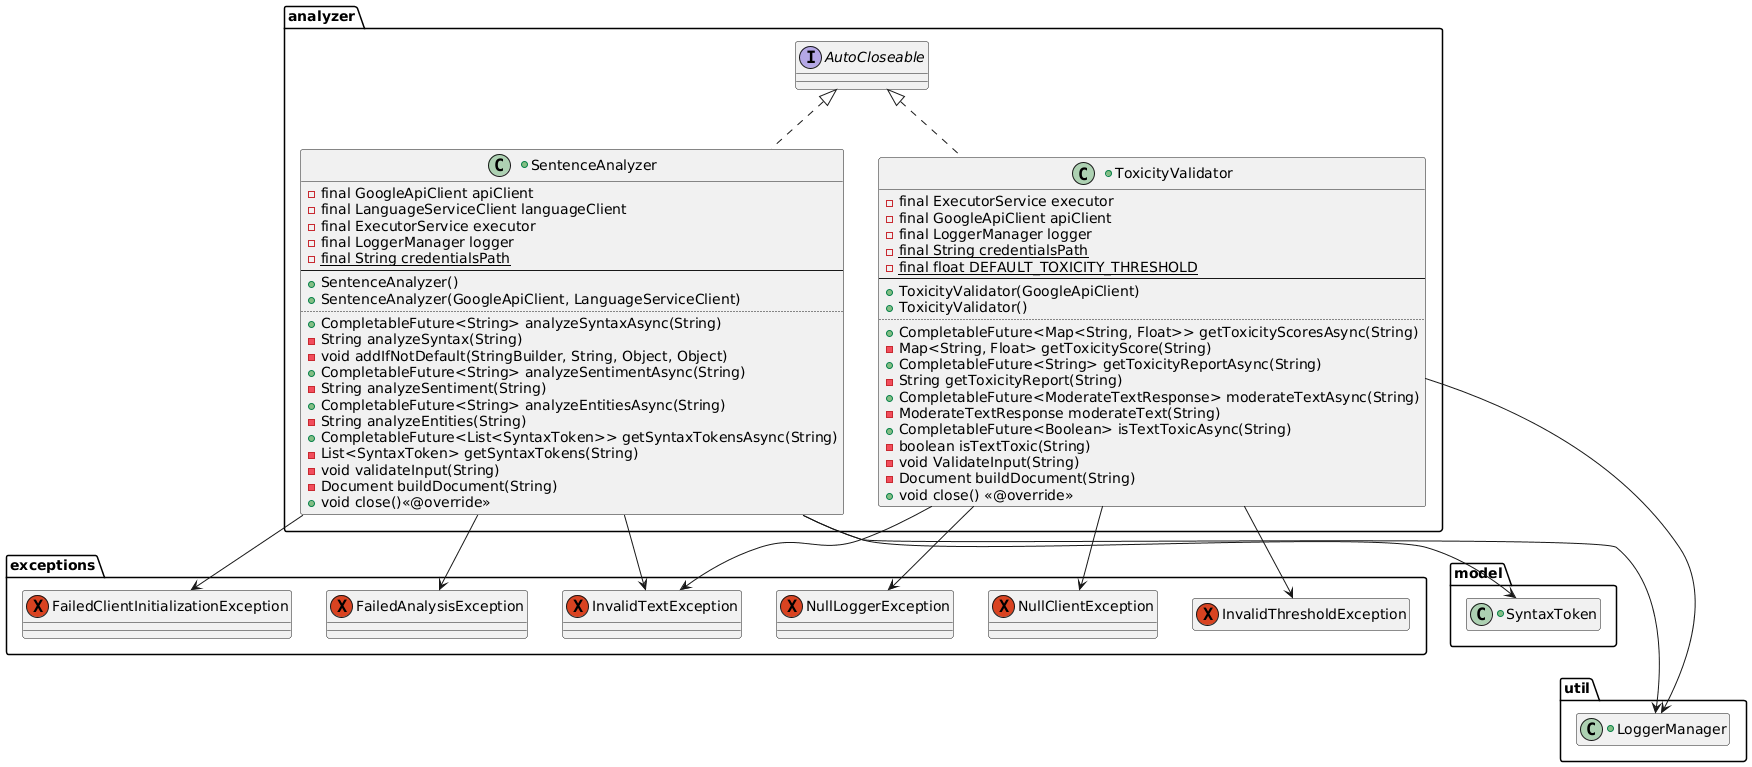

The diagram above was rendered by PlantUML. Its source (embedded in the PNG):
@startuml
+class App{
 - {static} LoggerManager logger
 + {static} void main(String[])
}

package analyzer{
 +class SentenceAnalyzer $analyzer implements AutoCloseable {
   - final GoogleApiClient apiClient
   - final LanguageServiceClient languageClient
   - final ExecutorService executor
   - final LoggerManager logger
   - {static} final String credentialsPath
   --
   + SentenceAnalyzer()
   + SentenceAnalyzer(GoogleApiClient, LanguageServiceClient)
   ..
   + CompletableFuture<String> analyzeSyntaxAsync(String)
   - String analyzeSyntax(String)
   - void addIfNotDefault(StringBuilder, String, Object, Object)
   + CompletableFuture<String> analyzeSentimentAsync(String)
   - String analyzeSentiment(String)
   + CompletableFuture<String> analyzeEntitiesAsync(String)
   - String analyzeEntities(String)
   + CompletableFuture<List<SyntaxToken>> getSyntaxTokensAsync(String)
   - List<SyntaxToken> getSyntaxTokens(String)
   - void validateInput(String)
   - Document buildDocument(String)
   + void close()<<@override>>
  }

 +class ToxicityValidator $analyzer implements AutoCloseable{
   - final ExecutorService executor
   - final GoogleApiClient apiClient
   - final LoggerManager logger
   - {static} final String credentialsPath
   - {static} final float DEFAULT_TOXICITY_THRESHOLD
   --
   + ToxicityValidator(GoogleApiClient)
   + ToxicityValidator()
   ..
   + CompletableFuture<Map<String, Float>> getToxicityScoresAsync(String)
   - Map<String, Float> getToxicityScore(String)
   + CompletableFuture<String> getToxicityReportAsync(String)
   - String getToxicityReport(String)
   + CompletableFuture<ModerateTextResponse> moderateTextAsync(String)
   - ModerateTextResponse moderateText(String)
   + CompletableFuture<Boolean> isTextToxicAsync(String)
   - boolean isTextToxic(String)
   - void ValidateInput(String)
   - Document buildDocument(String)
   + void close() <<@override>>
  }
}

package exceptions{
  exception ClientAlreadyClosedException $exceptions
  exception ClientNonExistentException $exceptions
  exception FailedAnalysisException $exceptions
  exception FailedClientInitializationException $exceptions
  exception FailedOpeningInputStreamException $exceptions
  exception IllegalToleranceException $exceptions
  exception InaccessibleFileException $exceptions
  exception InvalidFilePathException $exceptions{
   + String getInvalidPath()
  }
  exception InvalidGrammaticalElementException $exceptions
  exception InvalidJsonIndexException $exceptions{
   + int getInvalidIndex()
  }
  exception InvalidJsonKeyException $exceptions{
   + String getInvalidKey()
  }
  exception InvalidJsonStateException $exceptions
  exception InvalidListException $exceptions
  exception InvalidNumberException $exceptions
  exception InvalidTemplateException $exceptions
  exception InvalidTemplateTypeException $exceptions
  exception InvalidTenseException $exceptions
  exception InvalidTextException $exceptions
  exception InvalidThresholdException $exceptions{
   + float getInvalidThreshold()
  }
  exception JsonElementIsNotArrayException $exceptions{
   + String getNotArrayKey()
  }
  exception JsonElementIsNotPrimitiveException $exceptions{
   + JsonElement getNotPrimitiveElement()
  }
  exception MissingInternetConnectionException $exceptions
  exception NullClientException $exceptions
  exception NullFilePathException $exceptions
  exception NullJsonKeyException $exceptions
  exception NullLoggerException $exceptions
  exception SentenceNotCachedException $exceptions
  exception UnreadableFileException $exceptions
  exception UnwritableFileException $exceptions
}

package generator{
 +class RandomAdjectiveGenerator $generator{
   - List<Adjective> adjectives
   - {static} Random random
   - {static} final JsonFileHandler jsonHandler
   - {static} String adjectivesPath
   - {static} final List<String> keys
   - LoggerManager logger
   -- 
   + RandomAdjectiveGenerator()
   + RandomAdjectiveGenerator(String)
   ..
   - void loadAdjectives()
   + Adjective getRandomAdjective()
   + void cleanup()
   + void onJsonUpdate() <<@override>>
  } 

 +class RandomNounGenerator $generator implements JsonUpdateObserver{
   - Map<Number, List<Noun>> nouns
   - {static} Random random
   - {static} final JsonFileHandler jsonHandler
   - {static} String nounsPath
   - {static} final List<String> keys
   - LoggerManager logger
   --
   + RandomNounGenerator()
   + RandomNounGenerator(String)
   ..
   - void loadNouns()
   + Noun getRandomNoun()
   + Noun getRandomNoun(Number)
   + void cleanup()
   + void onJsonUpdate() <<@override>>
  }

 +class RandomVerbGenerator $generator{
   - Map<Tense, List<Verb>> verbs
   - {static} Random random
   - {static} final JsonFileHandler jsonHandler
   - {static} String verbsPath
   - {static} final List<String> keys
   - LoggerManager logger
   --
   + RandomVerbGenerator()
   + RandomVerbGenerator(String)
   ..
   - void loadVerbs()
   + Verb getRandomVerb()
   + Verb getRandomVerb(Tense)
   + void cleanup()
   + void onJsonUpdate() <<@override>>
  }

 +class RandomTemplateGenerator $generator implements JsonUpdateObserver{
   - Map<TemplateType, List<Template>> templates
   - {static} Random random
   - {static} final JsonFileHandler jsonHandler
   - {static} String templatesPath
   - {static} final List<String> keys
   - LoggerManager logger
   --
   + RandomTemplateGenerator()
   + RandomTemplateGenerator(String)
   .. 
   - void loadTemplates()
   + Template getRandomTemplate()
   + Template getRandomTemplate(TemplateType)
   + void cleanup()
   + void onJsonUpdate() <<@override>>
  }

 +class SentenceGenerator $generator implements AutoCloseable{
   - final RandomNounGenerator nounGenerator
   - final RandomAdjectiveGenerator adjectiveGenerator
   - final RandomVerbGenerator verbGenerator
   - final RandomTemplateGenerator templateGenerator
   - final LoggerManager logger
   - {static} final Random random
   --
   + SentenceGenerator()
   .. 
   + Template generateRandomSentence()
   - String capitalizeFirstLetter(String)
   + Template generateSentenceWith(list<Noun>, List<Adjective>, List<Verb>)
   - void loadWordsIntoJsonUpdater(List<Noun>, List<Adjective>, List<Verb>)
   - void replacePlaceholders(Template, List<Noun>, List<Adjective>, List<Verb>)
   - void replaceNounPlaceholders(Template, List<Noun>)
   - void replaceAdjectivePlaceholders(Template, List<Adjective>)
   - void replaceVerbPlaceholders(Template, List<Verb>)
   + Template generateSentenceWithTense(Tense)
   + Template generateSentenceWithNumber(Number)
   + Template generateSentenceWithTenseAndNumber(Tense, Number)
   + Template generateSentenceFromTemplate(Template)
   + List<Template> getRandomTemplates()
   - Number getRandomNumber()
   - Tense getRandomTense()
   - TemplateType convertNumberToTemplateType(Number)
   - Number convertTemplateTypeToNumber(TemplateType)
   + void close() <<@override>>
  }

 -class TreeNodeInfo <<static>> $generator{
   int tokenIndex
   String indent
   boolean isLast
   int depth
   --
   TreeNodeInfo(int, String, boolean, int)
  }

 +class SyntaxTreeBuilder $generator{
   - {static} final LoggerManager logger
   --
   + {static} final String getSyntaxTree(List<T>)
   - {static} List<T> findRootTokens(List<T>)
   - {static} List<Integer> findPunctuationTokens(List<T>)
   - {static} Map<Integer, T> createIndexTokenMap(List<T>)
   - {static} boolean isConnectedToTree(int, int, Map<Integer, List<Integer>>)
   - {static} int findAppropriateHeadForPunctuation(int, int, List<T>)
   - {static} Map<Integer, List<Integer>> buildDependencyMap(List<T>)
   - {static} void buildTreeString(int, Map<Integer, T>, Map<Integer, List<Integer>>, String, boolean, StringBuilder)
  }
}

package model{
  +class Adjective $model{
   - final String adjective
   - {static} final LoggerManager logger
   --
   + Adjective(String)
   ..
   + String getAdjective()
  }

  +class Noun $model{
   - final String noun
   - final Number number 
   - {static} final LoggerManager logger
   --
   + Noun(String, Number)
   ..
   + String getNoun()
   + Number getNumber() 
  }

  +enum Number <<static>> $model{
    SINGULAR
    PLURAL
  }

 +class Verb $model{
   - final String verb
   - final Tense tense
   - {static} final LoggerManager logger
   --
   + Verb(String, Tense)
   ..
   + String getVerb()
   + Tense getTense()
  }

  +enum Tense <<static>> $model{
   PAST
   PRESENT
   FUTURE
  }

 +class SyntaxToken $model{
   - final String text
   - final int beginOffset
   - final String lemma
   - final PartOfSpeech partOfSpeech
   - final int headTokenIndex
   - final DependencyEdge.Label dependencyLabel
   - {static} final LoggerManager logger
   --
   + SyntaxToken(String, int, String, PartOfSpeech, int, DependencyEdge.Label)
   ..
   + String getText()
   + int getBeginOffset()
   + String getLemma()
   + PartOfSpeech getPartOfSpeech()
   + int getHeadTokenIndex()
   + DependencyEdge.Label getDependencyLabel()
   + String getPosTag()
  }

 +class Template $model{
   - String pattern
   - final TemplateType type
   - {static} final LoggerManager logger
   --
   + Template(String, TemplateType)
   ..
   + String getPattern()
   + TemplateType getType()
   + boolean containsPlaceholders(Placeholder)
   + int countPlaceholders(Placeholder)
   + void replacePlaceholder(Placeholder, String)
   + Template withReplacement(Placeholder, String)
   + String toString() <<@override>>
  }

 +enum TemplateType <<static>> $model{
   SINGULAR
   PLURAL
  }

  +enum Placeholder <<static>> $model{
   NOUN
   VERB
   ADJECTIVE
  }
}

package util{
  +class CLI $util{
   - {static} final AttributedStyle RED_STYLE
   - {static} final AttributedStyle BLUE_STYLE
   - {static} final AttributedStyle GREEN_STYLE
   - {static} final AttributedStyle YELLOW_STYLE
   - {static} final AttributedStyle MAGENTA_STYLE
   - {static} final AttributedStyle WHITE_STYLE
   - {static} final AttributedStyle BOLD_RED_STYLE
   - {static} final AttributedStyle BOLD_BLUE_STYLE
   - {static} final AttributedStyle BOLD_GREEN_STYLE
   - {static} final AttributedStyle BOLD_YELLOW_STYLE
   - {static} final AttributedStyle BOLD_MAGENTA_STYLE
   - {static} final AttributedStyle BOLD_WHITE_STYLE
   ..
   - {static} final List<Option> INPUT_MODE_OPTIONS
   - {static} final List<Option> ELEMENT_OPTIONS
   - {static} final List<Option> GENERATION_MODE_OPTIONS
   - {static} final List<Option> ANALYZE_MODE_OPTIONS
   - {static} final List<Option> COMBINED_ANALYZE_MODE_OPTIONS
   - {static} final List<Option> NUMBER_OPTIONS
   - {static} final List<Option> TENSE_OPTIONS
   ..
   - final Map<String, Command> commands
   - final Map<String, GenerateOptions> generateOptions
   - final Map<String, AnalyzeOptions> analyzeOptions
   ..
   - {static} final int HISTORY_SIZE
   - {static} final int MAX_ATTEMPTS
   - {static} final int MAX_WIDTH
   ..
   - boolean running
   - final String initialOutput
   - final LoggerManager logger
   - final CommandProcessor processor
   - final Terminal terminal
   - LineReader commandReader
   - LineReader plainReader
   --
   + CLI()
   .. synchronized methods ..
   - void welcome(PrintWriter)
   + boolean inputCatcher()
   - void commandExecuter(String)
   - void defaultHandler()
   - void personalizedHandler()
   - void generateHandler()
   - void generateRandom()
   - void generateNumber()
   - void generateTense()
   - void generateBoth()
   - void analyzeHandler()
   - void analyzeRandom(String)
   - void analyzeAll(String)
   - void analyzeSyntax(String)
   - void analyzeSentiment(String)
   - void analyzeToxicity(String)
   - void analyzeEntity(String)
   - void analyzeCombined(String)
   - void treeHandler(String)
   - void printTree(String)
   - void extendHandler()
   - void setToleranceHandler()
   - void extendUsage()
   - void verboseHandler()
   - void clearTerminal()
   - void usage(PrintWriter)
   - void quit()
   - boolean checkInternetConnection()
   - void print(String)
   - void println(String)
   - void printMagenta(String, boolean)
   - void printGreen(String, boolean)
   - void printWhite(String, boolean)
   - void printYellow(String, boolean)
   - void printRed(String, boolean)
   - void printBlue(String, boolean)
   - String read(boolean)
   - String validateInput(String, List<Option>, boolean)
   - void printSeparator(AttributedStyle)
   - void printTitleSeparator(String, AttributedStyle)
   - void closeResources()
  }

  +enum Command <<static>> $util{
   DEFAULT
   PERSONALIZED
   GENERATE
   ANALYZE
   TREE
   EXTEND
   SETTOLERANCE
   INFO
   VERBOSE
   HELP
   CLEAR
   QUIT
  }

  +enum GenerateOption <<static>> $util{
   RANDOM
   NUMBER
   TENSE
   BOTH
  }

  +enum AnalyzeOptions <<static>> $util{
   RANDOM
   ALL
   SYNTAX
   SENTIMENT
   TOXICITY
   ENTITY
   COMBINED
  }

  +class Option <<static>> $util{
   - final String option
   - final String description
   - final String alias
   --
   +Option(String, String, String)
   ..
   + String getMainCommand()
   + String getDescription()
   + String getAlias()
   + boolean matches(String)
   + String getDisplayName()
  }

  -class CommandHighlighter $util implements Highlighter{
   + AttributedString highlight(LineReader, String) <<@override>>
   + void setErrorPattern(java.util.regex.Pattern) <<@override>>
   + void setErrorIndex(int) <<@override>>
  }

  +class CommandProcessor $util implements AutoCloseable{
   - {static} SyntaxTreeBuilder
   - {static} SentenceAnalyzer
   - {static} ToxicityValidator
   - {static} SentenceGenerator
   ..
   - LoggerManager
   - String
   - float
   --
   + CommandProcessor()
   ..
   + String generateRandom()
   + String generateFrom(String)
   + String generateWithNumber(Number)
   + String generateWithTense(Tense)
   + String generateWithBoth(Number, Tense)
   + String generateWithTemplate(Template)
   + List<Template> getRandomTemplates()
   - Number fromPartOfSpeechNumberToNumber(PartOfSpeech.Number)
   - Tense fromPartOfSpeechTenseToTense(PartOfSpeech.Tense)
   + String generateSyntaxTree(String)
   + String analyzeSyntax(String)
   + String analyzeSentiment(String)
   + String analyzeEntity(String)
   + String analyzeToxicity(String)
   + void append(List<Noun>, List<Adjective>, List<Verb>)
   + float getTolerance()
   + void setTolerance(float)
   + boolean isSentenceCached()
   + String getCachedSentence()
   + void switchVerbosity()
   + boolean isVerbose()
   + void close() <<@override>>
  }

  +class GoogleApiClient $util implements AutoCloseable{
   - {static} final Map<String, ClientEntry> clientCache
   - {static} final Lock cacheLock
   - final String credentialsPath
   - {static} LoggerManager logger
   - boolean isClosed
   --
   + GoogleApiClient(String)
   ..
   + LanguageServiceClient getClient()
   + {static} int getClientCount(String)
   + void close()
   + {static} void closeAllClients()
   - LanguageServiceClient createClient(String)
   - String validateFile(String)
  }
  
  -class ClientEntry <<static final>> $util{
   final LanguageServiceClient client
   int count
   --
   ClientEntry(LanguageServiceClient)
  }

  +class JsonFileHandler $util{
   - {static} volatile JsonFileHandler instance
   - {static} final ReentrantReadWriteLock lock
   - LoggerManager logger
   - final Gson gson
   --
   - JsonFileHandler()
   ..
   + {static} JsonFileHandler getInstance()
   + void appendItemToJson(String, String, String)
   + void readItemFromJson(String, String, int)
   + List<String> readListFromJson(String, String)
   + boolean hasJsonKeys(String, String)
   + JsonObject getJsonObject(String)
   - String validateFile(String, boolean)
   - JsonObject readJsonObject(String)
   - void writeJsonObject(String, JsonObject)
  }

  +interface JsonUpdateObserver $util{
   void onJsonUpdate()
  }

  +class JsonUpdater $util{
   - {static} JsonFileHandler jsonHandler
   - {static} List<JsonUpdateObserver> observers
   - {static} LoggerManager logger
   ..
   - {static} final String nounsPath
   - {static} final String verbsPath
   - {static} final String adjectivesPath
   - {static} final String templatesPath
   --
   + {static} void addObserver(JsonUpdateObserver)
   + {static} void synchronized removeObserver(JsonUpdateObserver)
   - {static} void notifyAllObservers()
   + {static} void loadNoun(Noun)
   + {static} void loadNoun(String, Number)
   + {static} void loadVerb(Verb)
   + {static} void loadVerb(String, Tense)
   + {static} void loadAdjective(Adjective)
   + {static} void loadAdjective(String)
   + {static} void loadTemplate(Template)
   + {static} void loadTemplate(String)
  }
  
  +class LoggerManager{
   - final Logger fileLogger
   - final Logger consoleLogger
   - final String logClass
   - {static} boolean verbose
   --
   + LoggerManager(Class <?>)
   ..
   + boolean getVerbose()
   .. synchronized methods ..
   + void switchVerboseMode()
   + logTrace(String)
   + logDebug(String)
   + logInfo(String)
   + logWarn(String)
   + logWarn(String, Throwable)
   + logError(String)
   + logError(String, Throwable)
   + logFatal(String)
   + logFatal(String, Throwable)
  }
}

App --> CLI
App --> LoggerManager

CLI --> Noun
CLI --> Adjective
CLI --> Verb
CLI --> Template
CLI --> MissingInternetConnectionException
CLI --> IllegalToleranceException
CLI --> CommandProcessor
CLI --> LoggerManager
CLI *-- Command
CLI *-- GenerateOption
CLI *-- AnalyzeOptions
CLI *-- Option
CLI *-- CommandHighlighter

CommandProcessor --> SyntaxTreeBuilder
CommandProcessor --> SyntaxToken
CommandProcessor --> SentenceAnalyzer
CommandProcessor --> ToxicityValidator
CommandProcessor --> SentenceGenerator
CommandProcessor --> Noun
CommandProcessor --> Adjective
CommandProcessor --> Verb
CommandProcessor --> Template
CommandProcessor --> SentenceNotCachedException
CommandProcessor --> IllegalToleranceException
CommandProcessor --> InvalidNumberException
CommandProcessor --> InvalidTenseException
CommandProcessor --> InvalidTextException
CommandProcessor --> InvalidTemplateException
CommandProcessor --> LoggerManager

GoogleApiClient --> NullFilePathException
GoogleApiClient --> InvalidFilePathException
GoogleApiClient --> FailedOpeningInputStreamException
GoogleApiClient --> ClientAlreadyClosedException
GoogleApiClient --> ClientNonExistentException
GoogleApiClient .[hidden].> LoggerManager
GoogleApiClient *-- ClientEntry

JsonUpdater --> Noun
JsonUpdater --> Adjective
JsonUpdater --> Verb
JsonUpdater --> Template
JsonUpdater ..|> JsonUpdateObserver
JsonUpdater --> JsonFileHandler
JsonUpdater --> InvalidNumberException
JsonUpdater --> InvalidTenseException
JsonUpdater --> InvalidTemplateException
JsonUpdater --> LoggerManager

JsonFileHandler --> NullJsonKeyException
JsonFileHandler --> InvalidJsonKeyException
JsonFileHandler --> JsonElementIsNotArrayException
JsonFileHandler --> InvalidJsonIndexException
JsonFileHandler --> JsonElementIsNotPrimitiveException
JsonFileHandler --> NullFilePathException
JsonFileHandler --> InvalidFilePathException
JsonFileHandler --> InaccessibleFileException
JsonFileHandler --> UnreadableFileException
JsonFileHandler --> UnwritableFileException
JsonFileHandler --> InvalidJsonStateException
JsonFileHandler --> LoggerManager

SentenceAnalyzer --> GoogleApiClient
SentenceAnalyzer --> SyntaxToken
SentenceAnalyzer --> InvalidTextException
SentenceAnalyzer --> FailedAnalysisException
SentenceAnalyzer --> FailedClientInitializationException
SentenceAnalyzer --> LoggerManager

ToxicityValidator --> GoogleApiClient
ToxicityValidator --> InvalidThresholdException
ToxicityValidator --> InvalidTextException
ToxicityValidator --> NullLoggerException
ToxicityValidator --> NullClientException
ToxicityValidator --> LoggerManager

Adjective --> InvalidGrammaticalElementException
Adjective --> LoggerManager

Noun --> InvalidGrammaticalElementException
Noun --> LoggerManager
Noun *-- Number

Verb --> InvalidGrammaticalElementException
Verb --> LoggerManager
Verb *-- Tense

SyntaxToken --> InvalidGrammaticalElementException
SyntaxToken .[hidden].> LoggerManager

Template --> InvalidTemplateException
Template --> LoggerManager
Template *-- TemplateType
Template *-- Placeholder

RandomAdjectiveGenerator ..|> JsonUpdateObserver
RandomAdjectiveGenerator --> JsonUpdater
RandomAdjectiveGenerator --> JsonFileHandler
RandomAdjectiveGenerator --> Adjective
RandomAdjectiveGenerator --> InvalidListException
RandomAdjectiveGenerator --> LoggerManager

RandomNounGenerator ..|> JsonUpdateObserver
RandomNounGenerator --> JsonUpdater
RandomNounGenerator --> JsonFileHandler
RandomNounGenerator --> Noun
RandomNounGenerator --> InvalidListException
RandomNounGenerator --> LoggerManager

RandomVerbGenerator ..|> JsonUpdateObserver
RandomVerbGenerator --> JsonUpdater
RandomVerbGenerator --> JsonFileHandler
RandomVerbGenerator --> Verb
RandomVerbGenerator --> InvalidListException
RandomVerbGenerator --> LoggerManager

RandomTemplateGenerator ..|> JsonUpdateObserver
RandomTemplateGenerator --> JsonUpdater
RandomTemplateGenerator --> JsonFileHandler
RandomTemplateGenerator --> Template
RandomTemplateGenerator --> InvalidListException
RandomTemplateGenerator --> LoggerManager

SentenceGenerator --> Noun
SentenceGenerator --> Verb
SentenceGenerator --> Adjective
SentenceGenerator --> Template
SentenceGenerator --> RandomNounGenerator
SentenceGenerator --> RandomVerbGenerator
SentenceGenerator --> RandomAdjectiveGenerator
SentenceGenerator --> RandomTemplateGenerator
SentenceGenerator --> JsonUpdater
SentenceGenerator --> InvalidNumberException
SentenceGenerator --> InvalidTemplateTypeException
SentenceGenerator --> InvalidTemplateException
SentenceGenerator --> LoggerManager

SyntaxTreeBuilder --> SyntaxToken
SyntaxTreeBuilder --> LoggerManager
SyntaxTreeBuilder *-- TreeNodeInfo
SyntaxTreeBuilder <|-- SyntaxToken

remove App
remove generator
remove $exceptions
remove $model
remove $util
remove util.Highlighter
remove util.AutoCloseable
remove JsonUpdateObserver
restore exceptions.InvalidThresholdException
restore exceptions.InvalidTextException
restore exceptions.NullLoggerException
restore exceptions.NullClientException
restore exceptions.FailedAnalysisException
restore exceptions.FailedClientInitializationException
restore model.SyntaxToken
restore model.GoogleApiClient
hide InvalidThresholdException members
hide SyntaxToken members
hide LoggerManager members
hide GoogleApiClient members
@enduml